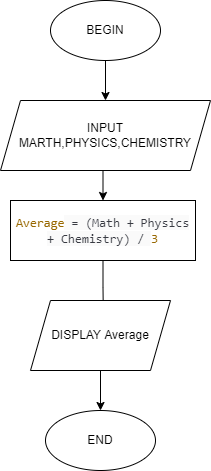

The diagram above was exported from draw.io. Its source (the exported page's mxGraphModel, read from the mxfile embedded in the PNG):
<mxGraphModel dx="994" dy="564" grid="1" gridSize="10" guides="1" tooltips="1" connect="1" arrows="1" fold="1" page="1" pageScale="1" pageWidth="827" pageHeight="1169" math="0" shadow="0">
  <root>
    <mxCell id="0" />
    <mxCell id="1" parent="0" />
    <mxCell id="eTKatSK9nRsnhXNBpS18-2" style="edgeStyle=orthogonalEdgeStyle;rounded=0;orthogonalLoop=1;jettySize=auto;html=1;exitX=0.5;exitY=1;exitDx=0;exitDy=0;entryX=0.5;entryY=0;entryDx=0;entryDy=0;" edge="1" parent="1" source="eTKatSK9nRsnhXNBpS18-1" target="eTKatSK9nRsnhXNBpS18-3">
      <mxGeometry relative="1" as="geometry">
        <mxPoint x="345" y="100" as="targetPoint" />
      </mxGeometry>
    </mxCell>
    <mxCell id="eTKatSK9nRsnhXNBpS18-1" value="BEGIN" style="ellipse;whiteSpace=wrap;html=1;" vertex="1" parent="1">
      <mxGeometry x="290" y="20" width="110" height="60" as="geometry" />
    </mxCell>
    <mxCell id="eTKatSK9nRsnhXNBpS18-9" style="edgeStyle=orthogonalEdgeStyle;rounded=0;orthogonalLoop=1;jettySize=auto;html=1;exitX=0.5;exitY=1;exitDx=0;exitDy=0;entryX=0.5;entryY=0;entryDx=0;entryDy=0;" edge="1" parent="1" source="eTKatSK9nRsnhXNBpS18-3" target="eTKatSK9nRsnhXNBpS18-4">
      <mxGeometry relative="1" as="geometry" />
    </mxCell>
    <mxCell id="eTKatSK9nRsnhXNBpS18-3" value="INPUT MARTH,PHYSICS,CHEMISTRY" style="shape=parallelogram;perimeter=parallelogramPerimeter;whiteSpace=wrap;html=1;fixedSize=1;" vertex="1" parent="1">
      <mxGeometry x="240" y="120" width="210" height="70" as="geometry" />
    </mxCell>
    <mxCell id="eTKatSK9nRsnhXNBpS18-10" style="edgeStyle=orthogonalEdgeStyle;rounded=0;orthogonalLoop=1;jettySize=auto;html=1;exitX=0.5;exitY=1;exitDx=0;exitDy=0;entryX=1.028;entryY=0.915;entryDx=0;entryDy=0;entryPerimeter=0;" edge="1" parent="1" source="eTKatSK9nRsnhXNBpS18-4">
      <mxGeometry relative="1" as="geometry">
        <mxPoint x="342.79999999999995" y="333.20000000000005" as="targetPoint" />
      </mxGeometry>
    </mxCell>
    <mxCell id="eTKatSK9nRsnhXNBpS18-4" value="&lt;span style=&quot;box-sizing: border-box; color: rgb(152, 104, 1); font-family: SFMono-Regular, Menlo, Monaco, Consolas, &amp;quot;Liberation Mono&amp;quot;, &amp;quot;Courier New&amp;quot;, monospace; font-size: 12.6px; text-align: left;&quot; class=&quot;hljs-attr&quot;&gt;Average&lt;/span&gt;&lt;span style=&quot;color: rgb(56, 58, 66); font-family: SFMono-Regular, Menlo, Monaco, Consolas, &amp;quot;Liberation Mono&amp;quot;, &amp;quot;Courier New&amp;quot;, monospace; font-size: 12.6px; text-align: left; background-color: rgb(250, 250, 250);&quot;&gt; = (Math + Physics + Chemistry) / &lt;/span&gt;&lt;span style=&quot;box-sizing: border-box; color: rgb(152, 104, 1); font-family: SFMono-Regular, Menlo, Monaco, Consolas, &amp;quot;Liberation Mono&amp;quot;, &amp;quot;Courier New&amp;quot;, monospace; font-size: 12.6px; text-align: left;&quot; class=&quot;hljs-number&quot;&gt;3&lt;/span&gt;" style="rounded=0;whiteSpace=wrap;html=1;" vertex="1" parent="1">
      <mxGeometry x="250" y="220" width="185" height="60" as="geometry" />
    </mxCell>
    <mxCell id="eTKatSK9nRsnhXNBpS18-11" style="edgeStyle=orthogonalEdgeStyle;rounded=0;orthogonalLoop=1;jettySize=auto;html=1;exitX=0.5;exitY=1;exitDx=0;exitDy=0;entryX=0.5;entryY=0;entryDx=0;entryDy=0;" edge="1" parent="1" source="eTKatSK9nRsnhXNBpS18-5" target="eTKatSK9nRsnhXNBpS18-6">
      <mxGeometry relative="1" as="geometry" />
    </mxCell>
    <mxCell id="eTKatSK9nRsnhXNBpS18-5" value="DISPLAY Average" style="shape=parallelogram;perimeter=parallelogramPerimeter;whiteSpace=wrap;html=1;fixedSize=1;" vertex="1" parent="1">
      <mxGeometry x="270" y="320" width="140" height="70" as="geometry" />
    </mxCell>
    <mxCell id="eTKatSK9nRsnhXNBpS18-6" value="END" style="ellipse;whiteSpace=wrap;html=1;" vertex="1" parent="1">
      <mxGeometry x="285" y="430" width="110" height="60" as="geometry" />
    </mxCell>
  </root>
</mxGraphModel>